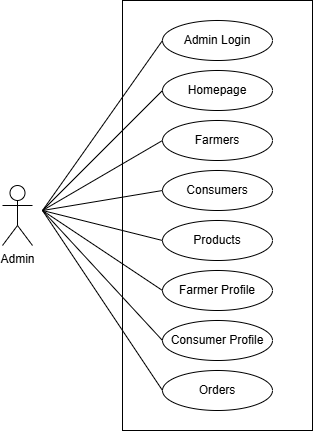

The diagram above was exported from draw.io. Its source (the exported page's mxGraphModel, read from the mxfile embedded in the PNG):
<mxGraphModel dx="971" dy="541" grid="1" gridSize="10" guides="1" tooltips="1" connect="1" arrows="1" fold="1" page="1" pageScale="1" pageWidth="850" pageHeight="1100" math="0" shadow="0">
  <root>
    <mxCell id="0" />
    <mxCell id="1" parent="0" />
    <mxCell id="BSJLGHo7rNSWFVVTvRns-1" value="" style="rounded=0;whiteSpace=wrap;html=1;" vertex="1" parent="1">
      <mxGeometry x="220" y="180" width="190" height="430" as="geometry" />
    </mxCell>
    <mxCell id="BSJLGHo7rNSWFVVTvRns-5" value="Admin Login" style="ellipse;whiteSpace=wrap;html=1;align=center;" vertex="1" parent="1">
      <mxGeometry x="260" y="200" width="110" height="40" as="geometry" />
    </mxCell>
    <mxCell id="BSJLGHo7rNSWFVVTvRns-6" value="Homepage" style="ellipse;whiteSpace=wrap;html=1;align=center;" vertex="1" parent="1">
      <mxGeometry x="260" y="250" width="110" height="40" as="geometry" />
    </mxCell>
    <mxCell id="BSJLGHo7rNSWFVVTvRns-7" value="Farmers" style="ellipse;whiteSpace=wrap;html=1;align=center;" vertex="1" parent="1">
      <mxGeometry x="260" y="300" width="110" height="40" as="geometry" />
    </mxCell>
    <mxCell id="BSJLGHo7rNSWFVVTvRns-8" value="Consumers" style="ellipse;whiteSpace=wrap;html=1;align=center;" vertex="1" parent="1">
      <mxGeometry x="260" y="350" width="110" height="40" as="geometry" />
    </mxCell>
    <mxCell id="BSJLGHo7rNSWFVVTvRns-9" value="Products" style="ellipse;whiteSpace=wrap;html=1;align=center;" vertex="1" parent="1">
      <mxGeometry x="260" y="400" width="110" height="40" as="geometry" />
    </mxCell>
    <mxCell id="BSJLGHo7rNSWFVVTvRns-10" value="Farmer Profile" style="ellipse;whiteSpace=wrap;html=1;align=center;" vertex="1" parent="1">
      <mxGeometry x="260" y="450" width="110" height="40" as="geometry" />
    </mxCell>
    <mxCell id="BSJLGHo7rNSWFVVTvRns-11" value="Consumer Profile" style="ellipse;whiteSpace=wrap;html=1;align=center;" vertex="1" parent="1">
      <mxGeometry x="260" y="500" width="110" height="40" as="geometry" />
    </mxCell>
    <mxCell id="BSJLGHo7rNSWFVVTvRns-12" value="Orders" style="ellipse;whiteSpace=wrap;html=1;align=center;" vertex="1" parent="1">
      <mxGeometry x="260" y="550" width="110" height="40" as="geometry" />
    </mxCell>
    <mxCell id="BSJLGHo7rNSWFVVTvRns-21" value="Admin" style="shape=umlActor;verticalLabelPosition=bottom;verticalAlign=top;html=1;outlineConnect=0;" vertex="1" parent="1">
      <mxGeometry x="100" y="365" width="30" height="60" as="geometry" />
    </mxCell>
    <mxCell id="BSJLGHo7rNSWFVVTvRns-25" value="" style="endArrow=none;html=1;rounded=0;entryX=0;entryY=0.5;entryDx=0;entryDy=0;" edge="1" parent="1" target="BSJLGHo7rNSWFVVTvRns-5">
      <mxGeometry width="50" height="50" relative="1" as="geometry">
        <mxPoint x="140" y="390" as="sourcePoint" />
        <mxPoint x="280" y="350" as="targetPoint" />
      </mxGeometry>
    </mxCell>
    <mxCell id="BSJLGHo7rNSWFVVTvRns-26" value="" style="endArrow=none;html=1;rounded=0;entryX=0;entryY=0.5;entryDx=0;entryDy=0;" edge="1" parent="1" target="BSJLGHo7rNSWFVVTvRns-6">
      <mxGeometry width="50" height="50" relative="1" as="geometry">
        <mxPoint x="140" y="390" as="sourcePoint" />
        <mxPoint x="330" y="400" as="targetPoint" />
      </mxGeometry>
    </mxCell>
    <mxCell id="BSJLGHo7rNSWFVVTvRns-27" value="" style="endArrow=none;html=1;rounded=0;entryX=0;entryY=0.5;entryDx=0;entryDy=0;" edge="1" parent="1" target="BSJLGHo7rNSWFVVTvRns-7">
      <mxGeometry width="50" height="50" relative="1" as="geometry">
        <mxPoint x="140" y="390" as="sourcePoint" />
        <mxPoint x="410" y="400" as="targetPoint" />
      </mxGeometry>
    </mxCell>
    <mxCell id="BSJLGHo7rNSWFVVTvRns-28" value="" style="endArrow=none;html=1;rounded=0;entryX=0;entryY=0.5;entryDx=0;entryDy=0;" edge="1" parent="1" target="BSJLGHo7rNSWFVVTvRns-8">
      <mxGeometry width="50" height="50" relative="1" as="geometry">
        <mxPoint x="140" y="390" as="sourcePoint" />
        <mxPoint x="310" y="430" as="targetPoint" />
      </mxGeometry>
    </mxCell>
    <mxCell id="BSJLGHo7rNSWFVVTvRns-29" value="" style="endArrow=none;html=1;rounded=0;entryX=0;entryY=0.5;entryDx=0;entryDy=0;" edge="1" parent="1" target="BSJLGHo7rNSWFVVTvRns-9">
      <mxGeometry width="50" height="50" relative="1" as="geometry">
        <mxPoint x="140" y="390" as="sourcePoint" />
        <mxPoint x="300" y="460" as="targetPoint" />
      </mxGeometry>
    </mxCell>
    <mxCell id="BSJLGHo7rNSWFVVTvRns-30" value="" style="endArrow=none;html=1;rounded=0;entryX=0;entryY=0.5;entryDx=0;entryDy=0;" edge="1" parent="1" target="BSJLGHo7rNSWFVVTvRns-10">
      <mxGeometry width="50" height="50" relative="1" as="geometry">
        <mxPoint x="140" y="390" as="sourcePoint" />
        <mxPoint x="290" y="460" as="targetPoint" />
      </mxGeometry>
    </mxCell>
    <mxCell id="BSJLGHo7rNSWFVVTvRns-31" value="" style="endArrow=none;html=1;rounded=0;entryX=0;entryY=0.5;entryDx=0;entryDy=0;" edge="1" parent="1" target="BSJLGHo7rNSWFVVTvRns-11">
      <mxGeometry width="50" height="50" relative="1" as="geometry">
        <mxPoint x="140" y="390" as="sourcePoint" />
        <mxPoint x="310" y="570" as="targetPoint" />
      </mxGeometry>
    </mxCell>
    <mxCell id="BSJLGHo7rNSWFVVTvRns-32" value="" style="endArrow=none;html=1;rounded=0;entryX=0;entryY=0.5;entryDx=0;entryDy=0;" edge="1" parent="1" target="BSJLGHo7rNSWFVVTvRns-12">
      <mxGeometry width="50" height="50" relative="1" as="geometry">
        <mxPoint x="140" y="390" as="sourcePoint" />
        <mxPoint x="270" y="470" as="targetPoint" />
      </mxGeometry>
    </mxCell>
  </root>
</mxGraphModel>